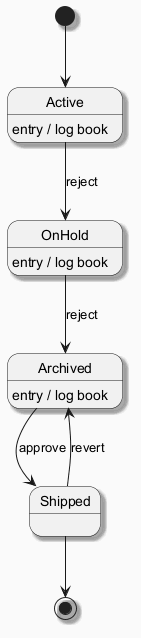

The diagram above was rendered by PlantUML. Its source (embedded in the PNG):
@startuml
skinparam backgroundColor #FAFAFA
skinparam classBackgroundColor #FFF3E0
skinparam classBorderColor #E65100
skinparam shadowing true
[*] --> Active
Active --> OnHold : reject
Active : entry / log book
OnHold --> Archived : reject
OnHold : entry / log book
Archived --> Shipped : approve
Archived : entry / log book
Shipped --> Archived : revert
Shipped --> [*]
@enduml